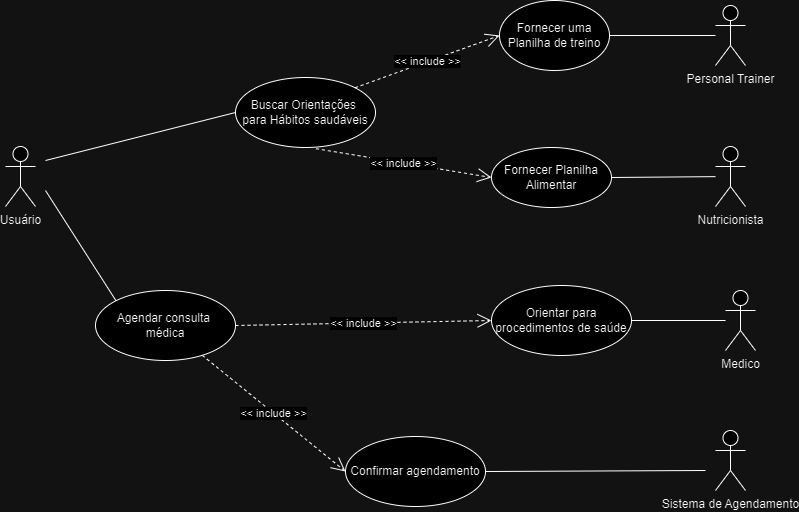

The diagram above was exported from draw.io. Its source (the exported page's mxGraphModel, read from the mxfile embedded in the PNG):
<mxGraphModel dx="1050" dy="556" grid="1" gridSize="10" guides="1" tooltips="1" connect="1" arrows="1" fold="1" page="1" pageScale="1" pageWidth="827" pageHeight="1169" math="0" shadow="0">
  <root>
    <mxCell id="0" />
    <mxCell id="1" parent="0" />
    <mxCell id="58xpvkR1QKVbxcFMdgd1-1" value="Usuário" style="shape=umlActor;verticalLabelPosition=bottom;verticalAlign=top;html=1;outlineConnect=0;" parent="1" vertex="1">
      <mxGeometry x="30" y="176" width="30" height="60" as="geometry" />
    </mxCell>
    <mxCell id="58xpvkR1QKVbxcFMdgd1-2" value="Buscar Orientações&amp;nbsp;&lt;br&gt;para Hábitos saudáveis" style="ellipse;whiteSpace=wrap;html=1;" parent="1" vertex="1">
      <mxGeometry x="260" y="107" width="140" height="70" as="geometry" />
    </mxCell>
    <mxCell id="mL7ZbbeBJERAAO0IY5vj-6" value="Fornecer uma Planilha de treino" style="ellipse;whiteSpace=wrap;html=1;flipH=0;flipV=0;" vertex="1" parent="1">
      <mxGeometry x="524" y="30" width="110" height="70" as="geometry" />
    </mxCell>
    <mxCell id="mL7ZbbeBJERAAO0IY5vj-7" value="Fornecer Planilha Alimentar" style="ellipse;whiteSpace=wrap;html=1;flipH=0;flipV=0;" vertex="1" parent="1">
      <mxGeometry x="516" y="177" width="120" height="60" as="geometry" />
    </mxCell>
    <mxCell id="mL7ZbbeBJERAAO0IY5vj-38" value="Personal Trainer" style="shape=umlActor;verticalLabelPosition=bottom;verticalAlign=top;html=1;flipH=0;flipV=0;" vertex="1" parent="1">
      <mxGeometry x="740" y="35" width="30" height="60" as="geometry" />
    </mxCell>
    <mxCell id="mL7ZbbeBJERAAO0IY5vj-39" value="Nutricionista" style="shape=umlActor;verticalLabelPosition=bottom;verticalAlign=top;html=1;flipH=0;flipV=0;" vertex="1" parent="1">
      <mxGeometry x="740" y="176" width="30" height="60" as="geometry" />
    </mxCell>
    <mxCell id="mL7ZbbeBJERAAO0IY5vj-44" value="Orientar para procedimentos de saúde" style="ellipse;whiteSpace=wrap;html=1;" vertex="1" parent="1">
      <mxGeometry x="516" y="315" width="140" height="70" as="geometry" />
    </mxCell>
    <mxCell id="mL7ZbbeBJERAAO0IY5vj-45" value="Medico" style="shape=umlActor;verticalLabelPosition=bottom;verticalAlign=top;html=1;flipH=0;flipV=0;" vertex="1" parent="1">
      <mxGeometry x="750" y="320" width="30" height="60" as="geometry" />
    </mxCell>
    <mxCell id="mL7ZbbeBJERAAO0IY5vj-48" value="&amp;lt;&amp;lt; include &amp;gt;&amp;gt;" style="endArrow=open;endSize=12;dashed=1;html=1;rounded=0;entryX=0;entryY=0.5;entryDx=0;entryDy=0;exitX=1;exitY=0;exitDx=0;exitDy=0;" edge="1" parent="1" source="58xpvkR1QKVbxcFMdgd1-2" target="mL7ZbbeBJERAAO0IY5vj-6">
      <mxGeometry x="-0.0032" width="160" relative="1" as="geometry">
        <mxPoint x="520" y="83" as="sourcePoint" />
        <mxPoint x="360" y="83" as="targetPoint" />
        <mxPoint as="offset" />
      </mxGeometry>
    </mxCell>
    <mxCell id="mL7ZbbeBJERAAO0IY5vj-49" value="&amp;lt;&amp;lt; include &amp;gt;&amp;gt;" style="endArrow=open;endSize=12;dashed=1;html=1;rounded=0;entryX=0;entryY=0.5;entryDx=0;entryDy=0;" edge="1" parent="1" source="mL7ZbbeBJERAAO0IY5vj-54" target="mL7ZbbeBJERAAO0IY5vj-71">
      <mxGeometry width="160" relative="1" as="geometry">
        <mxPoint x="210" y="359" as="sourcePoint" />
        <mxPoint x="370" y="390" as="targetPoint" />
      </mxGeometry>
    </mxCell>
    <mxCell id="mL7ZbbeBJERAAO0IY5vj-50" value="&amp;lt;&amp;lt; include &amp;gt;&amp;gt;" style="endArrow=open;endSize=12;dashed=1;html=1;rounded=0;entryX=0;entryY=0.5;entryDx=0;entryDy=0;exitX=0.575;exitY=1.017;exitDx=0;exitDy=0;exitPerimeter=0;" edge="1" parent="1" source="58xpvkR1QKVbxcFMdgd1-2" target="mL7ZbbeBJERAAO0IY5vj-7">
      <mxGeometry width="160" relative="1" as="geometry">
        <mxPoint x="330" y="221" as="sourcePoint" />
        <mxPoint x="540" y="85" as="targetPoint" />
      </mxGeometry>
    </mxCell>
    <mxCell id="mL7ZbbeBJERAAO0IY5vj-54" value="Agendar consulta&amp;nbsp;&lt;br&gt;médica" style="ellipse;whiteSpace=wrap;html=1;" vertex="1" parent="1">
      <mxGeometry x="120" y="320" width="140" height="70" as="geometry" />
    </mxCell>
    <mxCell id="mL7ZbbeBJERAAO0IY5vj-65" value="Sistema de Agendamento" style="shape=umlActor;verticalLabelPosition=bottom;verticalAlign=top;html=1;" vertex="1" parent="1">
      <mxGeometry x="740" y="460" width="30" height="60" as="geometry" />
    </mxCell>
    <mxCell id="mL7ZbbeBJERAAO0IY5vj-69" value="" style="endArrow=none;html=1;rounded=0;entryX=0;entryY=0;entryDx=0;entryDy=0;" edge="1" parent="1" target="mL7ZbbeBJERAAO0IY5vj-54">
      <mxGeometry width="50" height="50" relative="1" as="geometry">
        <mxPoint x="70" y="220" as="sourcePoint" />
        <mxPoint x="460" y="340" as="targetPoint" />
      </mxGeometry>
    </mxCell>
    <mxCell id="mL7ZbbeBJERAAO0IY5vj-71" value="Confirmar agendamento" style="ellipse;whiteSpace=wrap;html=1;" vertex="1" parent="1">
      <mxGeometry x="370" y="466" width="140" height="70" as="geometry" />
    </mxCell>
    <mxCell id="mL7ZbbeBJERAAO0IY5vj-72" value="" style="endArrow=none;html=1;rounded=0;exitX=1;exitY=0.5;exitDx=0;exitDy=0;" edge="1" parent="1" source="mL7ZbbeBJERAAO0IY5vj-71">
      <mxGeometry width="50" height="50" relative="1" as="geometry">
        <mxPoint x="640" y="550" as="sourcePoint" />
        <mxPoint x="730" y="500" as="targetPoint" />
      </mxGeometry>
    </mxCell>
    <mxCell id="mL7ZbbeBJERAAO0IY5vj-73" value="" style="endArrow=none;html=1;rounded=0;entryX=0;entryY=0.5;entryDx=0;entryDy=0;" edge="1" parent="1" target="58xpvkR1QKVbxcFMdgd1-2">
      <mxGeometry width="50" height="50" relative="1" as="geometry">
        <mxPoint x="70" y="190" as="sourcePoint" />
        <mxPoint x="250" y="120" as="targetPoint" />
      </mxGeometry>
    </mxCell>
    <mxCell id="mL7ZbbeBJERAAO0IY5vj-74" value="" style="endArrow=none;html=1;rounded=0;exitX=1;exitY=0.5;exitDx=0;exitDy=0;" edge="1" parent="1" source="mL7ZbbeBJERAAO0IY5vj-6" target="mL7ZbbeBJERAAO0IY5vj-38">
      <mxGeometry width="50" height="50" relative="1" as="geometry">
        <mxPoint x="410" y="290" as="sourcePoint" />
        <mxPoint x="460" y="240" as="targetPoint" />
      </mxGeometry>
    </mxCell>
    <mxCell id="mL7ZbbeBJERAAO0IY5vj-75" value="" style="endArrow=none;html=1;rounded=0;exitX=1;exitY=0.5;exitDx=0;exitDy=0;" edge="1" parent="1" source="mL7ZbbeBJERAAO0IY5vj-7" target="mL7ZbbeBJERAAO0IY5vj-39">
      <mxGeometry width="50" height="50" relative="1" as="geometry">
        <mxPoint x="410" y="290" as="sourcePoint" />
        <mxPoint x="460" y="240" as="targetPoint" />
      </mxGeometry>
    </mxCell>
    <mxCell id="mL7ZbbeBJERAAO0IY5vj-76" value="" style="endArrow=none;html=1;rounded=0;exitX=1;exitY=0.5;exitDx=0;exitDy=0;" edge="1" parent="1" source="mL7ZbbeBJERAAO0IY5vj-44" target="mL7ZbbeBJERAAO0IY5vj-45">
      <mxGeometry width="50" height="50" relative="1" as="geometry">
        <mxPoint x="410" y="290" as="sourcePoint" />
        <mxPoint x="730" y="340" as="targetPoint" />
      </mxGeometry>
    </mxCell>
    <mxCell id="mL7ZbbeBJERAAO0IY5vj-79" value="&amp;lt;&amp;lt; include &amp;gt;&amp;gt;" style="endArrow=open;endSize=12;dashed=1;html=1;rounded=0;entryX=0;entryY=0.5;entryDx=0;entryDy=0;exitX=1;exitY=0.5;exitDx=0;exitDy=0;" edge="1" parent="1" source="mL7ZbbeBJERAAO0IY5vj-54" target="mL7ZbbeBJERAAO0IY5vj-44">
      <mxGeometry width="160" relative="1" as="geometry">
        <mxPoint x="237" y="395" as="sourcePoint" />
        <mxPoint x="370" y="270" as="targetPoint" />
      </mxGeometry>
    </mxCell>
  </root>
</mxGraphModel>